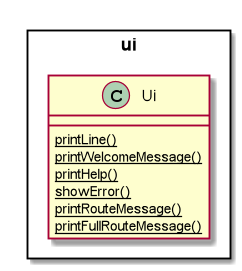

The diagram above was rendered by PlantUML. Its source (embedded in the PNG):
@startuml

Rectangle ui {
class Ui {
{static} printLine()
{static} printWelcomeMessage()
{static} printHelp()
{static} showError()
{static} printRouteMessage()
{static} printFullRouteMessage()
}

@enduml